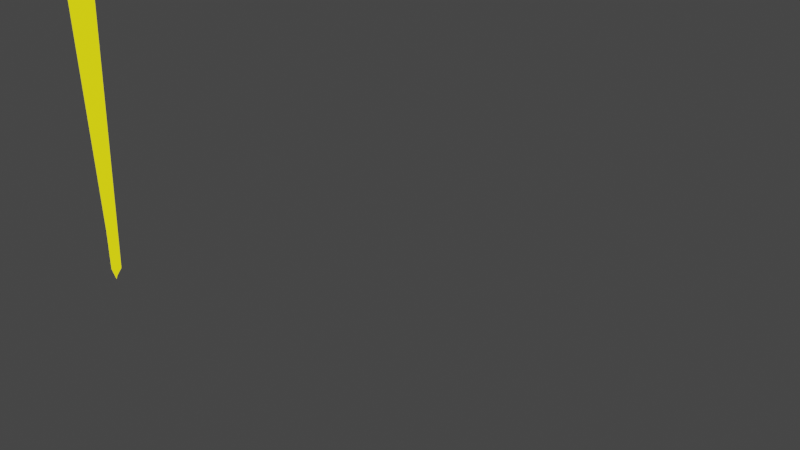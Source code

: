 # Source: divine_strike.blend  (saved by Blender 3.1.7; exported with 4.5.12 LTS)
import bpy
from mathutils import Matrix  # noqa: F401  (used for matrix-valued properties, if any)

bpy.ops.wm.read_factory_settings(use_empty=True)
scene = bpy.context.scene
scene.name = 'Scene'

# ---- collections
col_collection = bpy.data.collections.new('Collection'); scene.collection.children.link(col_collection)

# ---- materials (node trees are filled in below, after node groups)
mat_divine_material = bpy.data.materials.new('divine_material')
mat_divine_material.alpha_threshold = 0.0
mat_divine_material.use_transparent_shadow = False
mat_divine_material.line_color = (0.0, 0.0, 0.0, 1.0)

# ---- material node trees
mat_divine_material.use_nodes = True; mat_divine_material.node_tree.nodes.clear()
_N = mat_divine_material.node_tree.nodes; _L = mat_divine_material.node_tree.links
n0 = _N.new('ShaderNodeOutputMaterial'); n0.name = 'Material Output'; n0.location = (300, 300)
n1 = _N.new('ShaderNodeBackground'); n1.name = 'Background'; n1.location = (10, 300)
n1.inputs[0].default_value = (1.0, 0.9141, 0.007546, 1.0)
_L.new(n1.outputs[0], n0.inputs[0])
n0.is_active_output = True

# ---- world
world_world = bpy.data.worlds.new('World'); scene.world = world_world
world_world.use_nodes = True; world_world.node_tree.nodes.clear()
_N = world_world.node_tree.nodes; _L = world_world.node_tree.links
n0 = _N.new('ShaderNodeOutputWorld'); n0.name = 'World Output'; n0.location = (300, 300)
n1 = _N.new('ShaderNodeBackground'); n1.name = 'Background'; n1.location = (10, 300)
n1.inputs[0].default_value = (0.05088, 0.05088, 0.05088, 1.0)
_L.new(n1.outputs[0], n0.inputs[0])
n0.is_active_output = True
world_world.color = (0.05088, 0.05088, 0.05088)
world_world.use_sun_shadow = False
world_world.sun_shadow_jitter_overblur = 0.0

# ---- meshes
me_cube = bpy.data.meshes.new('Cube')
me_cube.from_pydata([(-3.985, 0.06352, 1.578), (-4.064, 0.01846, -1.5), (-3.985, -0.06352, 1.578), (-4.064, -0.01784, -1.5), (-4.114, 0.02217, -1.503), (-4.114, -0.06352, 1.578), (-4.114, -0.03609, -1.58), (-4.114, 0.06352, 1.566), (-4.114, -0.004079, -1.583), (-4.095, -0.01903, -1.582), (-4.114, -0.06352, -1.494), (-4.0, 0.06352, 1.71), (-3.985, -0.06352, 1.694), (-4.114, -0.06352, 1.694), (-4.114, 0.06352, 1.71), (-4.049, 0.04913, 2.616), (-4.049, -0.04913, 2.616), (-4.114, -0.04913, 2.616), (-4.114, 0.04913, 2.616), (-3.031, 0.03932, 1.6), (-3.031, -0.03932, 1.6), (-3.031, 0.03932, 1.683), (-3.031, -0.03932, 1.672), (-4.114, -0.02009, -1.63), (-2.976, 0.0, 1.636), (-4.079, 0.0163, 2.732), (-4.079, -0.0163, 2.732), (-4.114, -0.0163, 2.732), (-4.114, 0.0163, 2.732), (-4.107, 0.0, 2.781), (-4.114, 0.0, 2.793), (-4.243, 0.06352, 1.578), (-4.164, 0.01846, -1.5), (-4.243, -0.06352, 1.578), (-4.164, -0.01784, -1.5), (-4.133, -0.01903, -1.582), (-4.228, 0.06352, 1.71), (-4.243, -0.06352, 1.694), (-4.179, 0.04913, 2.616), (-4.179, -0.04913, 2.616), (-5.196, 0.03932, 1.6), (-5.196, -0.03932, 1.6), (-5.196, 0.03932, 1.683), (-5.196, -0.03932, 1.672), (-5.252, 0.0, 1.636), (-4.149, 0.0163, 2.732), (-4.149, -0.0163, 2.732), (-4.121, 0.0, 2.781), (4.251, 0.0559, 1.603), (4.182, 0.01601, -1.707), (4.251, -0.05656, 1.603), (4.182, -0.01612, -1.707), (4.138, 0.01929, -1.71), (4.138, -0.05656, 1.603), (4.138, -0.03228, -1.793), (4.138, 0.0559, 1.591), (4.138, -0.003942, -1.796), (4.155, -0.01717, -1.795), (4.138, -0.05656, -1.701), (4.238, 0.0559, 1.746), (4.251, -0.05656, 1.728), (4.138, -0.05656, 1.728), (4.138, 0.0559, 1.746), (4.195, 0.04315, 2.72), (4.195, -0.04381, 2.72), (4.138, -0.04381, 2.72), (4.138, 0.04315, 2.72), (5.084, 0.03448, 1.627), (5.084, -0.03514, 1.627), (5.084, 0.03448, 1.716), (5.084, -0.03514, 1.704), (4.138, -0.01811, -1.847), (5.133, -0.0003313, 1.666), (4.169, 0.0141, 2.844), (4.169, -0.01476, 2.844), (4.138, -0.01476, 2.844), (4.138, 0.0141, 2.844), (4.145, -0.0003313, 2.897), (4.138, -0.0003313, 2.91), (4.026, 0.0559, 1.603), (4.095, 0.01601, -1.707), (4.026, -0.05656, 1.603), (4.095, -0.01612, -1.707), (4.122, -0.01717, -1.795), (4.039, 0.0559, 1.746), (4.026, -0.05656, 1.728), (4.082, 0.04315, 2.72), (4.082, -0.04381, 2.72), (3.192, 0.03448, 1.627), (3.192, -0.03514, 1.627), (3.192, 0.03448, 1.716), (3.192, -0.03514, 1.704), (3.144, -0.0003313, 1.666), (4.108, 0.0141, 2.844), (4.108, -0.01476, 2.844), (4.132, -0.0003313, 2.897)], [], [(8, 4, 1, 9), (1, 0, 2, 3), (4, 7, 0, 1), (3, 10, 6, 9), (5, 2, 12, 13), (3, 2, 5, 10), (3, 9, 1), (11, 14, 18, 15), (0, 7, 14, 11), (12, 2, 20, 22), (17, 16, 26, 27), (13, 12, 16, 17), (12, 11, 15, 16), (22, 20, 24), (11, 12, 22, 21), (2, 0, 19, 20), (0, 11, 21, 19), (23, 9, 6), (23, 8, 9), (20, 19, 24), (19, 21, 24), (21, 22, 24), (26, 25, 29), (16, 15, 25, 26), (15, 18, 28, 25), (25, 28, 30, 29), (27, 26, 29, 30), (8, 35, 32, 4), (32, 34, 33, 31), (4, 32, 31, 7), (34, 35, 6, 10), (5, 13, 37, 33), (34, 10, 5, 33), (34, 32, 35), (36, 38, 18, 14), (31, 36, 14, 7), (37, 43, 41, 33), (17, 27, 46, 39), (13, 17, 39, 37), (37, 39, 38, 36), (43, 44, 41), (36, 42, 43, 37), (33, 41, 40, 31), (31, 40, 42, 36), (23, 6, 35), (23, 35, 8), (41, 44, 40), (40, 44, 42), (42, 44, 43), (46, 47, 45), (39, 46, 45, 38), (38, 45, 28, 18), (45, 47, 30, 28), (27, 30, 47, 46), (56, 52, 49, 57), (49, 48, 50, 51), (52, 55, 48, 49), (51, 58, 54, 57), (53, 50, 60, 61), (51, 50, 53, 58), (51, 57, 49), (59, 62, 66, 63), (48, 55, 62, 59), (60, 50, 68, 70), (65, 64, 74, 75), (61, 60, 64, 65), (60, 59, 63, 64), (70, 68, 72), (59, 60, 70, 69), (50, 48, 67, 68), (48, 59, 69, 67), (71, 57, 54), (71, 56, 57), (68, 67, 72), (67, 69, 72), (69, 70, 72), (74, 73, 77), (64, 63, 73, 74), (63, 66, 76, 73), (73, 76, 78, 77), (75, 74, 77, 78), (56, 83, 80, 52), (80, 82, 81, 79), (52, 80, 79, 55), (82, 83, 54, 58), (53, 61, 85, 81), (82, 58, 53, 81), (82, 80, 83), (84, 86, 66, 62), (79, 84, 62, 55), (85, 91, 89, 81), (65, 75, 94, 87), (61, 65, 87, 85), (85, 87, 86, 84), (91, 92, 89), (84, 90, 91, 85), (81, 89, 88, 79), (79, 88, 90, 84), (71, 54, 83), (71, 83, 56), (89, 92, 88), (88, 92, 90), (90, 92, 91), (94, 95, 93), (87, 94, 93, 86), (86, 93, 76, 66), (93, 95, 78, 76), (75, 78, 95, 94)])
_uv = me_cube.uv_layers.new(name='UVMap')
_uv.uv.foreach_set('vector', [0.0, 0.0, 0.375, 0.375, 0.375, 0.5, 0.0, 0.0, 0.375, 0.5, 0.625, 0.5, 0.625, 0.75, 0.375, 0.75, 0.375, 0.375, 0.625, 0.375, 0.625, 0.5, 0.375, 0.5, 0.375, 0.75, 0.0, 0.0, 0.0, 0.0, 0.375, 0.75, 0.625, 0.875, 0.625, 0.75, 0.625, 0.75, 0.625, 0.875, 0.375, 0.75, 0.625, 0.75, 0.625, 0.875, 0.0, 0.0, 0.375, 0.75, 0.375, 0.75, 0.375, 0.5, 0.625, 0.5, 0.625, 0.375, 0.625, 0.375, 0.625, 0.5, 0.625, 0.5, 0.625, 0.375, 0.625, 0.375, 0.625, 0.5, 0.625, 0.75, 0.625, 0.75, 0.625, 0.75, 0.625, 0.75, 0.625, 0.875, 0.625, 0.75, 0.625, 0.75, 0.625, 0.875, 0.625, 0.875, 0.625, 0.75, 0.625, 0.75, 0.625, 0.875, 0.625, 0.75, 0.625, 0.5, 0.625, 0.5, 0.625, 0.75, 0.625, 0.75, 0.625, 0.75, 0.625, 0.75, 0.625, 0.5, 0.625, 0.75, 0.625, 0.75, 0.625, 0.5, 0.625, 0.75, 0.625, 0.5, 0.625, 0.5, 0.625, 0.75, 0.625, 0.5, 0.625, 0.5, 0.625, 0.5, 0.625, 0.5, 0.0, 0.0, 0.375, 0.75, 0.0, 0.0, 0.0, 0.0, 0.0, 0.0, 0.375, 0.75, 0.625, 0.75, 0.625, 0.5, 0.625, 0.75, 0.625, 0.5, 0.625, 0.5, 0.625, 0.5, 0.625, 0.5, 0.625, 0.75, 0.625, 0.5, 0.625, 0.75, 0.625, 0.5, 0.625, 0.75, 0.625, 0.75, 0.625, 0.5, 0.625, 0.5, 0.625, 0.75, 0.625, 0.5, 0.625, 0.375, 0.625, 0.375, 0.625, 0.5, 0.625, 0.5, 0.625, 0.375, 0.625, 0.375, 0.625, 0.5, 0.625, 0.875, 0.625, 0.75, 0.625, 0.75, 0.625, 0.875, 0.0, 0.0, 0.0, 0.0, 0.375, 0.5, 0.375, 0.375, 0.375, 0.5, 0.375, 0.75, 0.625, 0.75, 0.625, 0.5, 0.375, 0.375, 0.375, 0.5, 0.625, 0.5, 0.625, 0.375, 0.375, 0.75, 0.375, 0.75, 0.0, 0.0, 0.0, 0.0, 0.625, 0.875, 0.625, 0.875, 0.625, 0.75, 0.625, 0.75, 0.375, 0.75, 0.0, 0.0, 0.625, 0.875, 0.625, 0.75, 0.375, 0.75, 0.375, 0.5, 0.375, 0.75, 0.625, 0.5, 0.625, 0.5, 0.625, 0.375, 0.625, 0.375, 0.625, 0.5, 0.625, 0.5, 0.625, 0.375, 0.625, 0.375, 0.625, 0.75, 0.625, 0.75, 0.625, 0.75, 0.625, 0.75, 0.625, 0.875, 0.625, 0.875, 0.625, 0.75, 0.625, 0.75, 0.625, 0.875, 0.625, 0.875, 0.625, 0.75, 0.625, 0.75, 0.625, 0.75, 0.625, 0.75, 0.625, 0.5, 0.625, 0.5, 0.625, 0.75, 0.625, 0.75, 0.625, 0.75, 0.625, 0.5, 0.625, 0.5, 0.625, 0.75, 0.625, 0.75, 0.625, 0.75, 0.625, 0.75, 0.625, 0.5, 0.625, 0.5, 0.625, 0.5, 0.625, 0.5, 0.625, 0.5, 0.625, 0.5, 0.0, 0.0, 0.0, 0.0, 0.375, 0.75, 0.0, 0.0, 0.375, 0.75, 0.0, 0.0, 0.625, 0.75, 0.625, 0.75, 0.625, 0.5, 0.625, 0.5, 0.625, 0.5, 0.625, 0.5, 0.625, 0.5, 0.625, 0.5, 0.625, 0.75, 0.625, 0.75, 0.625, 0.75, 0.625, 0.5, 0.625, 0.75, 0.625, 0.75, 0.625, 0.5, 0.625, 0.5, 0.625, 0.5, 0.625, 0.5, 0.625, 0.375, 0.625, 0.375, 0.625, 0.5, 0.625, 0.5, 0.625, 0.375, 0.625, 0.375, 0.625, 0.875, 0.625, 0.875, 0.625, 0.75, 0.625, 0.75, 0.0, 0.0, 0.375, 0.375, 0.375, 0.5, 0.0, 0.0, 0.375, 0.5, 0.625, 0.5, 0.625, 0.75, 0.375, 0.75, 0.375, 0.375, 0.625, 0.375, 0.625, 0.5, 0.375, 0.5, 0.375, 0.75, 0.0, 0.0, 0.0, 0.0, 0.375, 0.75, 0.625, 0.875, 0.625, 0.75, 0.625, 0.75, 0.625, 0.875, 0.375, 0.75, 0.625, 0.75, 0.625, 0.875, 0.0, 0.0, 0.375, 0.75, 0.375, 0.75, 0.375, 0.5, 0.625, 0.5, 0.625, 0.375, 0.625, 0.375, 0.625, 0.5, 0.625, 0.5, 0.625, 0.375, 0.625, 0.375, 0.625, 0.5, 0.625, 0.75, 0.625, 0.75, 0.625, 0.75, 0.625, 0.75, 0.625, 0.875, 0.625, 0.75, 0.625, 0.75, 0.625, 0.875, 0.625, 0.875, 0.625, 0.75, 0.625, 0.75, 0.625, 0.875, 0.625, 0.75, 0.625, 0.5, 0.625, 0.5, 0.625, 0.75, 0.625, 0.75, 0.625, 0.75, 0.625, 0.75, 0.625, 0.5, 0.625, 0.75, 0.625, 0.75, 0.625, 0.5, 0.625, 0.75, 0.625, 0.5, 0.625, 0.5, 0.625, 0.75, 0.625, 0.5, 0.625, 0.5, 0.625, 0.5, 0.625, 0.5, 0.0, 0.0, 0.375, 0.75, 0.0, 0.0, 0.0, 0.0, 0.0, 0.0, 0.375, 0.75, 0.625, 0.75, 0.625, 0.5, 0.625, 0.75, 0.625, 0.5, 0.625, 0.5, 0.625, 0.5, 0.625, 0.5, 0.625, 0.75, 0.625, 0.5, 0.625, 0.75, 0.625, 0.5, 0.625, 0.75, 0.625, 0.75, 0.625, 0.5, 0.625, 0.5, 0.625, 0.75, 0.625, 0.5, 0.625, 0.375, 0.625, 0.375, 0.625, 0.5, 0.625, 0.5, 0.625, 0.375, 0.625, 0.375, 0.625, 0.5, 0.625, 0.875, 0.625, 0.75, 0.625, 0.75, 0.625, 0.875, 0.0, 0.0, 0.0, 0.0, 0.375, 0.5, 0.375, 0.375, 0.375, 0.5, 0.375, 0.75, 0.625, 0.75, 0.625, 0.5, 0.375, 0.375, 0.375, 0.5, 0.625, 0.5, 0.625, 0.375, 0.375, 0.75, 0.375, 0.75, 0.0, 0.0, 0.0, 0.0, 0.625, 0.875, 0.625, 0.875, 0.625, 0.75, 0.625, 0.75, 0.375, 0.75, 0.0, 0.0, 0.625, 0.875, 0.625, 0.75, 0.375, 0.75, 0.375, 0.5, 0.375, 0.75, 0.625, 0.5, 0.625, 0.5, 0.625, 0.375, 0.625, 0.375, 0.625, 0.5, 0.625, 0.5, 0.625, 0.375, 0.625, 0.375, 0.625, 0.75, 0.625, 0.75, 0.625, 0.75, 0.625, 0.75, 0.625, 0.875, 0.625, 0.875, 0.625, 0.75, 0.625, 0.75, 0.625, 0.875, 0.625, 0.875, 0.625, 0.75, 0.625, 0.75, 0.625, 0.75, 0.625, 0.75, 0.625, 0.5, 0.625, 0.5, 0.625, 0.75, 0.625, 0.75, 0.625, 0.75, 0.625, 0.5, 0.625, 0.5, 0.625, 0.75, 0.625, 0.75, 0.625, 0.75, 0.625, 0.75, 0.625, 0.5, 0.625, 0.5, 0.625, 0.5, 0.625, 0.5, 0.625, 0.5, 0.625, 0.5, 0.0, 0.0, 0.0, 0.0, 0.375, 0.75, 0.0, 0.0, 0.375, 0.75, 0.0, 0.0, 0.625, 0.75, 0.625, 0.75, 0.625, 0.5, 0.625, 0.5, 0.625, 0.5, 0.625, 0.5, 0.625, 0.5, 0.625, 0.5, 0.625, 0.75, 0.625, 0.75, 0.625, 0.75, 0.625, 0.5, 0.625, 0.75, 0.625, 0.75, 0.625, 0.5, 0.625, 0.5, 0.625, 0.5, 0.625, 0.5, 0.625, 0.375, 0.625, 0.375, 0.625, 0.5, 0.625, 0.5, 0.625, 0.375, 0.625, 0.375, 0.625, 0.875, 0.625, 0.875, 0.625, 0.75, 0.625, 0.75])
me_cube.materials.append(mat_divine_material)
me_cube.use_remesh_preserve_volume = False
me_cube.use_remesh_preserve_attributes = False
me_cube.use_mirror_vertex_groups = False
me_cube.update()
arm_armature = bpy.data.armatures.new('Armature')  # bones are not reproduced

# ---- objects
ob_divine_blade = bpy.data.objects.new('divine_blade', me_cube)
ob_divine_blade_armature = bpy.data.objects.new('divine_blade_armature', arm_armature)

# ---- transforms, parenting, visibility, modifiers, constraints
ob_divine_blade.parent = ob_divine_blade_armature
ob_divine_blade.location = (0.0, 0.0, 0.0)
ob_divine_blade.lock_rotations_4d = False
ob_divine_blade.empty_display_type = 'ARROWS'
ob_divine_blade.lineart.crease_threshold = 0.0
_vg = ob_divine_blade.vertex_groups.new(name='Root')
_vg = ob_divine_blade.vertex_groups.new(name='Blade1')
_vg.add([0, 1, 2, 3, 4, 5, 6, 7, 8, 9, 10, 11, 12, 13, 14, 15, 16, 17, 18, 19, 20, 21, 22, 23, 24, 25, 26, 27, 28, 29, 30, 31, 32, 33, 34, 35, 36, 37, 38, 39, 40, 41, 42, 43, 44, 45, 46, 47], 1.0, 'REPLACE')
_vg = ob_divine_blade.vertex_groups.new(name='Blade2')
_vg.add([48, 49, 50, 51, 52, 53, 54, 55, 56, 57, 58, 59, 60, 61, 62, 63, 64, 65, 66, 67, 68, 69, 70, 71, 72, 73, 74, 75, 76, 77, 78, 79, 80, 81, 82, 83, 84, 85, 86, 87, 88, 89, 90, 91, 92, 93, 94, 95], 1.0, 'REPLACE')
_m = ob_divine_blade.modifiers.new('Armature', 'ARMATURE')
_m.object = ob_divine_blade_armature
ob_divine_blade_armature.location = (0.0, 0.0, 0.0)

# ---- collection membership
col_collection.objects.link(ob_divine_blade)
col_collection.objects.link(ob_divine_blade_armature)

# ---- scene / render settings (as saved in the file)
scene.frame_start = 1; scene.frame_end = 20; scene.frame_set(17)
scene.render.engine = 'BLENDER_EEVEE_NEXT'
scene.cycles.sampling_pattern = 'TABULATED_SOBOL'
scene.cycles.use_light_tree = False
scene.view_settings.view_transform = 'Filmic'
bpy.context.view_layer.update()

# ---- added for rendering (the .blend has no active camera and no usable light): camera, sun
cam_auto = bpy.data.cameras.new('AutoCamera')
cam_auto.lens = 50.0
cam_auto.sensor_width = 36.0
cam_auto.clip_end = 1000.0
ob_auto_camera = bpy.data.objects.new('AutoCamera', cam_auto)
scene.collection.objects.link(ob_auto_camera)
ob_auto_camera.location = (4.30463, -5.66002, 3.96108)
ob_auto_camera.rotation_euler = (1.09748, -7.21219e-08, 0.694738)
scene.camera = ob_auto_camera
light_auto_sun = bpy.data.lights.new('AutoSun', 'SUN')
light_auto_sun.energy = 3.0
light_auto_sun.angle = 0.0523599
ob_auto_sun = bpy.data.objects.new('AutoSun', light_auto_sun)
scene.collection.objects.link(ob_auto_sun)
ob_auto_sun.rotation_euler = (0.872665, 0.174533, 0.523599)
bpy.context.view_layer.update()
